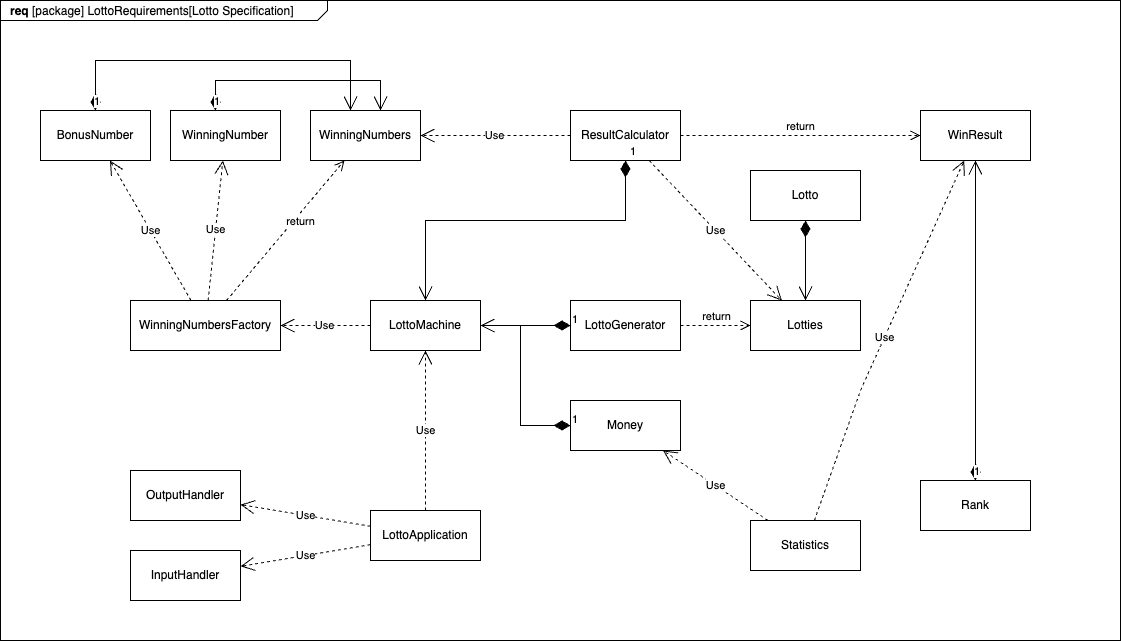

The diagram above was exported from draw.io. Its source (the exported page's mxGraphModel, read from the mxfile embedded in the PNG):
<mxGraphModel dx="1473" dy="771" grid="1" gridSize="10" guides="1" tooltips="1" connect="1" arrows="1" fold="1" page="1" pageScale="1.5" pageWidth="1169" pageHeight="826" background="none" math="0" shadow="0">
  <root>
    <mxCell id="0" style=";html=1;" />
    <mxCell id="1" style=";html=1;" parent="0" />
    <mxCell id="1672d66443f91eb5-1" value="&lt;p style=&quot;margin: 0px ; margin-top: 4px ; margin-left: 10px ; text-align: left&quot;&gt;&lt;b&gt;req&lt;/b&gt; [package] LottoRequirements[Lotto Specification]&lt;/p&gt;&lt;div style=&quot;text-align: left;&quot;&gt;&lt;br&gt;&lt;/div&gt;" style="html=1;strokeWidth=1;shape=mxgraph.sysml.package;html=1;overflow=fill;whiteSpace=wrap;fillColor=none;gradientColor=none;fontSize=12;align=center;labelX=327.64;" parent="1" vertex="1">
      <mxGeometry x="410" y="350" width="1120" height="640" as="geometry" />
    </mxCell>
    <mxCell id="w1mVHtC6f9SQlsGQ9dl8-26" value="Lotties" style="html=1;whiteSpace=wrap;" vertex="1" parent="1">
      <mxGeometry x="1160" y="650" width="110" height="50" as="geometry" />
    </mxCell>
    <mxCell id="w1mVHtC6f9SQlsGQ9dl8-27" value="WinningNumber" style="html=1;whiteSpace=wrap;" vertex="1" parent="1">
      <mxGeometry x="580" y="460" width="110" height="50" as="geometry" />
    </mxCell>
    <mxCell id="w1mVHtC6f9SQlsGQ9dl8-28" value="BonusNumber" style="html=1;whiteSpace=wrap;" vertex="1" parent="1">
      <mxGeometry x="450" y="460" width="110" height="50" as="geometry" />
    </mxCell>
    <mxCell id="w1mVHtC6f9SQlsGQ9dl8-29" value="WinningNumbers" style="html=1;whiteSpace=wrap;" vertex="1" parent="1">
      <mxGeometry x="720" y="460" width="110" height="50" as="geometry" />
    </mxCell>
    <mxCell id="w1mVHtC6f9SQlsGQ9dl8-30" value="Money" style="html=1;whiteSpace=wrap;" vertex="1" parent="1">
      <mxGeometry x="980" y="750" width="110" height="50" as="geometry" />
    </mxCell>
    <mxCell id="w1mVHtC6f9SQlsGQ9dl8-31" value="LottoMachine" style="html=1;whiteSpace=wrap;" vertex="1" parent="1">
      <mxGeometry x="780" y="650" width="110" height="50" as="geometry" />
    </mxCell>
    <mxCell id="w1mVHtC6f9SQlsGQ9dl8-32" value="LottoGenerator" style="html=1;whiteSpace=wrap;" vertex="1" parent="1">
      <mxGeometry x="980" y="650" width="110" height="50" as="geometry" />
    </mxCell>
    <mxCell id="w1mVHtC6f9SQlsGQ9dl8-33" value="WinResult" style="html=1;whiteSpace=wrap;" vertex="1" parent="1">
      <mxGeometry x="1330" y="460" width="110" height="50" as="geometry" />
    </mxCell>
    <mxCell id="w1mVHtC6f9SQlsGQ9dl8-40" value="1" style="endArrow=open;html=1;endSize=12;startArrow=diamondThin;startSize=14;startFill=1;edgeStyle=orthogonalEdgeStyle;align=left;verticalAlign=bottom;rounded=0;" edge="1" parent="1" source="w1mVHtC6f9SQlsGQ9dl8-25" target="w1mVHtC6f9SQlsGQ9dl8-26">
      <mxGeometry x="-1" y="3" relative="1" as="geometry">
        <mxPoint x="1100" y="560" as="sourcePoint" />
        <mxPoint x="1260" y="560" as="targetPoint" />
      </mxGeometry>
    </mxCell>
    <mxCell id="w1mVHtC6f9SQlsGQ9dl8-41" value="Statistics" style="html=1;whiteSpace=wrap;" vertex="1" parent="1">
      <mxGeometry x="1160" y="870" width="110" height="50" as="geometry" />
    </mxCell>
    <mxCell id="w1mVHtC6f9SQlsGQ9dl8-42" value="Rank" style="html=1;whiteSpace=wrap;" vertex="1" parent="1">
      <mxGeometry x="1330" y="830" width="110" height="50" as="geometry" />
    </mxCell>
    <mxCell id="w1mVHtC6f9SQlsGQ9dl8-43" value="InputHandler" style="html=1;whiteSpace=wrap;" vertex="1" parent="1">
      <mxGeometry x="540" y="900" width="110" height="50" as="geometry" />
    </mxCell>
    <mxCell id="w1mVHtC6f9SQlsGQ9dl8-44" value="1" style="endArrow=open;html=1;endSize=12;startArrow=diamondThin;startSize=14;startFill=1;edgeStyle=orthogonalEdgeStyle;align=left;verticalAlign=bottom;rounded=0;" edge="1" parent="1" source="w1mVHtC6f9SQlsGQ9dl8-42" target="w1mVHtC6f9SQlsGQ9dl8-33">
      <mxGeometry x="-1" y="3" relative="1" as="geometry">
        <mxPoint x="1380" y="740" as="sourcePoint" />
        <mxPoint x="1540" y="740" as="targetPoint" />
        <mxPoint as="offset" />
      </mxGeometry>
    </mxCell>
    <mxCell id="w1mVHtC6f9SQlsGQ9dl8-51" value="Use" style="endArrow=open;endSize=12;dashed=1;html=1;rounded=0;" edge="1" parent="1" source="w1mVHtC6f9SQlsGQ9dl8-41" target="w1mVHtC6f9SQlsGQ9dl8-30">
      <mxGeometry width="160" relative="1" as="geometry">
        <mxPoint x="1260" y="850" as="sourcePoint" />
        <mxPoint x="1420" y="850" as="targetPoint" />
      </mxGeometry>
    </mxCell>
    <mxCell id="w1mVHtC6f9SQlsGQ9dl8-54" value="Use" style="endArrow=open;endSize=12;dashed=1;html=1;rounded=0;" edge="1" parent="1" source="w1mVHtC6f9SQlsGQ9dl8-41" target="w1mVHtC6f9SQlsGQ9dl8-33">
      <mxGeometry width="160" relative="1" as="geometry">
        <mxPoint x="910" y="770" as="sourcePoint" />
        <mxPoint x="1070" y="770" as="targetPoint" />
        <Array as="points">
          <mxPoint x="1270" y="740" />
        </Array>
      </mxGeometry>
    </mxCell>
    <mxCell id="w1mVHtC6f9SQlsGQ9dl8-55" value="Use" style="endArrow=open;endSize=12;dashed=1;html=1;rounded=0;" edge="1" parent="1" source="w1mVHtC6f9SQlsGQ9dl8-59" target="w1mVHtC6f9SQlsGQ9dl8-26">
      <mxGeometry width="160" relative="1" as="geometry">
        <mxPoint x="910" y="770" as="sourcePoint" />
        <mxPoint x="1070" y="770" as="targetPoint" />
      </mxGeometry>
    </mxCell>
    <mxCell id="w1mVHtC6f9SQlsGQ9dl8-56" value="Use" style="endArrow=open;endSize=12;dashed=1;html=1;rounded=0;" edge="1" parent="1" source="w1mVHtC6f9SQlsGQ9dl8-59" target="w1mVHtC6f9SQlsGQ9dl8-29">
      <mxGeometry x="0.0037" width="160" relative="1" as="geometry">
        <mxPoint x="910" y="770" as="sourcePoint" />
        <mxPoint x="1070" y="770" as="targetPoint" />
        <mxPoint as="offset" />
      </mxGeometry>
    </mxCell>
    <mxCell id="w1mVHtC6f9SQlsGQ9dl8-57" value="1" style="endArrow=open;html=1;endSize=12;startArrow=diamondThin;startSize=14;startFill=1;edgeStyle=orthogonalEdgeStyle;align=left;verticalAlign=bottom;rounded=0;" edge="1" parent="1" source="w1mVHtC6f9SQlsGQ9dl8-27" target="w1mVHtC6f9SQlsGQ9dl8-29">
      <mxGeometry x="-1" y="3" relative="1" as="geometry">
        <mxPoint x="800" y="720" as="sourcePoint" />
        <mxPoint x="960" y="720" as="targetPoint" />
        <Array as="points">
          <mxPoint x="625" y="430" />
          <mxPoint x="790" y="430" />
        </Array>
      </mxGeometry>
    </mxCell>
    <mxCell id="w1mVHtC6f9SQlsGQ9dl8-58" value="1" style="endArrow=open;html=1;endSize=12;startArrow=diamondThin;startSize=14;startFill=1;edgeStyle=orthogonalEdgeStyle;align=left;verticalAlign=bottom;rounded=0;" edge="1" parent="1" source="w1mVHtC6f9SQlsGQ9dl8-28" target="w1mVHtC6f9SQlsGQ9dl8-29">
      <mxGeometry x="-1" y="3" relative="1" as="geometry">
        <mxPoint x="800" y="720" as="sourcePoint" />
        <mxPoint x="960" y="720" as="targetPoint" />
        <Array as="points">
          <mxPoint x="505" y="410" />
          <mxPoint x="760" y="410" />
        </Array>
      </mxGeometry>
    </mxCell>
    <mxCell id="w1mVHtC6f9SQlsGQ9dl8-59" value="ResultCalculator" style="html=1;whiteSpace=wrap;" vertex="1" parent="1">
      <mxGeometry x="980" y="460" width="110" height="50" as="geometry" />
    </mxCell>
    <mxCell id="w1mVHtC6f9SQlsGQ9dl8-60" value="return" style="html=1;verticalAlign=bottom;endArrow=open;dashed=1;endSize=8;curved=0;rounded=0;" edge="1" parent="1" source="w1mVHtC6f9SQlsGQ9dl8-59" target="w1mVHtC6f9SQlsGQ9dl8-33">
      <mxGeometry relative="1" as="geometry">
        <mxPoint x="1130" y="590" as="sourcePoint" />
        <mxPoint x="1050" y="590" as="targetPoint" />
      </mxGeometry>
    </mxCell>
    <mxCell id="w1mVHtC6f9SQlsGQ9dl8-25" value="Lotto" style="html=1;whiteSpace=wrap;" vertex="1" parent="1">
      <mxGeometry x="1160" y="520" width="110" height="50" as="geometry" />
    </mxCell>
    <mxCell id="w1mVHtC6f9SQlsGQ9dl8-64" value="return" style="html=1;verticalAlign=bottom;endArrow=open;dashed=1;endSize=8;curved=0;rounded=0;" edge="1" parent="1" source="w1mVHtC6f9SQlsGQ9dl8-32" target="w1mVHtC6f9SQlsGQ9dl8-26">
      <mxGeometry relative="1" as="geometry">
        <mxPoint x="1060" y="600" as="sourcePoint" />
        <mxPoint x="980" y="600" as="targetPoint" />
      </mxGeometry>
    </mxCell>
    <mxCell id="w1mVHtC6f9SQlsGQ9dl8-67" value="1" style="endArrow=open;html=1;endSize=12;startArrow=diamondThin;startSize=14;startFill=1;edgeStyle=orthogonalEdgeStyle;align=left;verticalAlign=bottom;rounded=0;" edge="1" parent="1" source="w1mVHtC6f9SQlsGQ9dl8-32" target="w1mVHtC6f9SQlsGQ9dl8-31">
      <mxGeometry x="-1" y="3" relative="1" as="geometry">
        <mxPoint x="930" y="730" as="sourcePoint" />
        <mxPoint x="1090" y="730" as="targetPoint" />
        <Array as="points">
          <mxPoint x="950" y="675" />
          <mxPoint x="950" y="675" />
        </Array>
      </mxGeometry>
    </mxCell>
    <mxCell id="w1mVHtC6f9SQlsGQ9dl8-68" value="1" style="endArrow=open;html=1;endSize=12;startArrow=diamondThin;startSize=14;startFill=1;edgeStyle=orthogonalEdgeStyle;align=left;verticalAlign=bottom;rounded=0;" edge="1" parent="1" source="w1mVHtC6f9SQlsGQ9dl8-59" target="w1mVHtC6f9SQlsGQ9dl8-31">
      <mxGeometry x="-1" y="3" relative="1" as="geometry">
        <mxPoint x="760" y="740" as="sourcePoint" />
        <mxPoint x="920" y="740" as="targetPoint" />
        <Array as="points">
          <mxPoint x="1035" y="570" />
          <mxPoint x="835" y="570" />
        </Array>
      </mxGeometry>
    </mxCell>
    <mxCell id="w1mVHtC6f9SQlsGQ9dl8-69" value="Use" style="endArrow=open;endSize=12;dashed=1;html=1;rounded=0;" edge="1" parent="1" source="w1mVHtC6f9SQlsGQ9dl8-110" target="w1mVHtC6f9SQlsGQ9dl8-43">
      <mxGeometry x="-0.004" width="160" relative="1" as="geometry">
        <mxPoint x="740" y="730" as="sourcePoint" />
        <mxPoint x="900" y="730" as="targetPoint" />
        <mxPoint as="offset" />
      </mxGeometry>
    </mxCell>
    <mxCell id="w1mVHtC6f9SQlsGQ9dl8-102" value="WinningNumbersFactory" style="html=1;whiteSpace=wrap;" vertex="1" parent="1">
      <mxGeometry x="540" y="650" width="150" height="50" as="geometry" />
    </mxCell>
    <mxCell id="w1mVHtC6f9SQlsGQ9dl8-103" value="return" style="html=1;verticalAlign=bottom;endArrow=open;dashed=1;endSize=8;curved=0;rounded=0;" edge="1" parent="1" source="w1mVHtC6f9SQlsGQ9dl8-102" target="w1mVHtC6f9SQlsGQ9dl8-29">
      <mxGeometry x="0.1056" y="-11" relative="1" as="geometry">
        <mxPoint x="720" y="730" as="sourcePoint" />
        <mxPoint x="640" y="730" as="targetPoint" />
        <mxPoint as="offset" />
      </mxGeometry>
    </mxCell>
    <mxCell id="w1mVHtC6f9SQlsGQ9dl8-104" value="Use" style="endArrow=open;endSize=12;dashed=1;html=1;rounded=0;" edge="1" parent="1" source="w1mVHtC6f9SQlsGQ9dl8-31" target="w1mVHtC6f9SQlsGQ9dl8-102">
      <mxGeometry width="160" relative="1" as="geometry">
        <mxPoint x="730" y="780" as="sourcePoint" />
        <mxPoint x="890" y="780" as="targetPoint" />
      </mxGeometry>
    </mxCell>
    <mxCell id="w1mVHtC6f9SQlsGQ9dl8-105" value="Use" style="endArrow=open;endSize=12;dashed=1;html=1;rounded=0;" edge="1" parent="1" source="w1mVHtC6f9SQlsGQ9dl8-102" target="w1mVHtC6f9SQlsGQ9dl8-28">
      <mxGeometry x="0.0065" width="160" relative="1" as="geometry">
        <mxPoint x="600" y="750" as="sourcePoint" />
        <mxPoint x="760" y="750" as="targetPoint" />
        <mxPoint as="offset" />
      </mxGeometry>
    </mxCell>
    <mxCell id="w1mVHtC6f9SQlsGQ9dl8-106" value="Use" style="endArrow=open;endSize=12;dashed=1;html=1;rounded=0;" edge="1" parent="1" source="w1mVHtC6f9SQlsGQ9dl8-102" target="w1mVHtC6f9SQlsGQ9dl8-27">
      <mxGeometry x="0.0065" width="160" relative="1" as="geometry">
        <mxPoint x="609" y="660" as="sourcePoint" />
        <mxPoint x="551" y="570" as="targetPoint" />
        <mxPoint as="offset" />
      </mxGeometry>
    </mxCell>
    <mxCell id="w1mVHtC6f9SQlsGQ9dl8-107" value="OutputHandler" style="html=1;whiteSpace=wrap;" vertex="1" parent="1">
      <mxGeometry x="540" y="820" width="110" height="50" as="geometry" />
    </mxCell>
    <mxCell id="w1mVHtC6f9SQlsGQ9dl8-108" value="Use" style="endArrow=open;endSize=12;dashed=1;html=1;rounded=0;" edge="1" parent="1" source="w1mVHtC6f9SQlsGQ9dl8-110" target="w1mVHtC6f9SQlsGQ9dl8-107">
      <mxGeometry x="-0.004" width="160" relative="1" as="geometry">
        <mxPoint x="835" y="710" as="sourcePoint" />
        <mxPoint x="775" y="870" as="targetPoint" />
        <mxPoint as="offset" />
      </mxGeometry>
    </mxCell>
    <mxCell id="w1mVHtC6f9SQlsGQ9dl8-109" value="1" style="endArrow=open;html=1;endSize=12;startArrow=diamondThin;startSize=14;startFill=1;edgeStyle=orthogonalEdgeStyle;align=left;verticalAlign=bottom;rounded=0;" edge="1" parent="1" source="w1mVHtC6f9SQlsGQ9dl8-30" target="w1mVHtC6f9SQlsGQ9dl8-31">
      <mxGeometry x="-1" y="3" relative="1" as="geometry">
        <mxPoint x="1320" y="670" as="sourcePoint" />
        <mxPoint x="1480" y="670" as="targetPoint" />
        <Array as="points">
          <mxPoint x="930" y="775" />
          <mxPoint x="930" y="675" />
        </Array>
      </mxGeometry>
    </mxCell>
    <mxCell id="w1mVHtC6f9SQlsGQ9dl8-110" value="LottoApplication" style="html=1;whiteSpace=wrap;" vertex="1" parent="1">
      <mxGeometry x="780" y="860" width="110" height="50" as="geometry" />
    </mxCell>
    <mxCell id="w1mVHtC6f9SQlsGQ9dl8-111" style="edgeStyle=orthogonalEdgeStyle;rounded=0;orthogonalLoop=1;jettySize=auto;html=1;exitX=0.5;exitY=1;exitDx=0;exitDy=0;" edge="1" parent="1" source="w1mVHtC6f9SQlsGQ9dl8-110" target="w1mVHtC6f9SQlsGQ9dl8-110">
      <mxGeometry relative="1" as="geometry" />
    </mxCell>
    <mxCell id="w1mVHtC6f9SQlsGQ9dl8-112" value="Use" style="endArrow=open;endSize=12;dashed=1;html=1;rounded=0;" edge="1" parent="1" source="w1mVHtC6f9SQlsGQ9dl8-110" target="w1mVHtC6f9SQlsGQ9dl8-31">
      <mxGeometry width="160" relative="1" as="geometry">
        <mxPoint x="1320" y="670" as="sourcePoint" />
        <mxPoint x="1480" y="670" as="targetPoint" />
      </mxGeometry>
    </mxCell>
  </root>
</mxGraphModel>